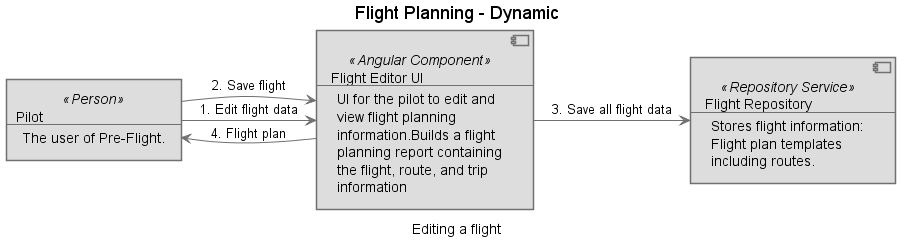

The diagram above was rendered by PlantUML. Its source (embedded in the PNG):
@startuml(id=Pre-Flight_-_Flight_Planning_-_Edit_Flight)
scale max 2000x2000
title Flight Planning - Dynamic
caption Editing a flight

skinparam {
  shadowing false
  arrowColor #707070
  actorBorderColor #707070
  componentBorderColor #707070
  rectangleBorderColor #707070
  noteBackgroundColor #ffffff
  noteBorderColor #707070
}
component 35 <<Angular Component>> #dddddd [
  Flight Editor UI
  --
  UI for the pilot to edit and
  view flight planning
  information.Builds a flight
  planning report containing
  the flight, route, and trip
  information
]
component 28 <<Repository Service>> #dddddd [
  Flight Repository
  --
  Stores flight information:
  Flight plan templates
  including routes.
]
rectangle 1 <<Person>> #dddddd [
  Pilot
  --
  The user of Pre-Flight.
]
1 -[#707070]> 35 : 1. Edit flight data
1 -[#707070]> 35 : 2. Save flight
35 -[#707070]> 28 : 3. Save all flight data
35 -[#707070]> 1 : 4. Flight plan
@enduml